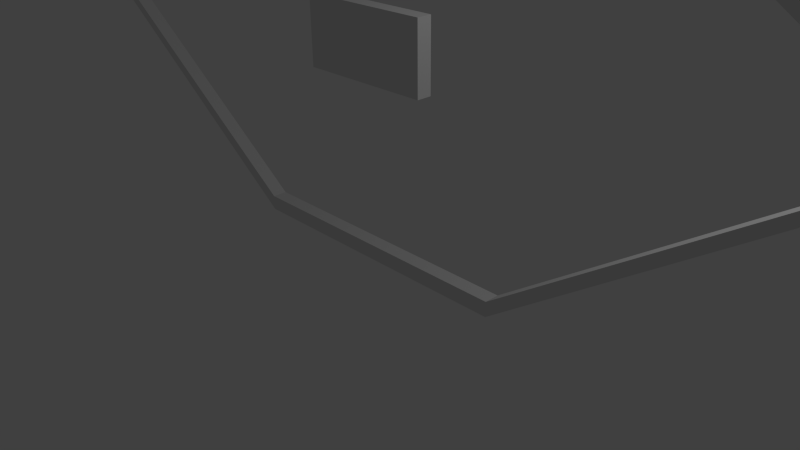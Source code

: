 # Source: Level2.blend  (saved by Blender 2.73.0; exported with 4.5.12 LTS)
import bpy
from mathutils import Matrix  # noqa: F401  (used for matrix-valued properties, if any)

bpy.ops.wm.read_factory_settings(use_empty=True)
scene = bpy.context.scene
scene.name = 'Scene'

# ---- collections
col_collection_1 = bpy.data.collections.new('Collection 1'); scene.collection.children.link(col_collection_1)

# ---- materials (node trees are filled in below, after node groups)
mat_material = bpy.data.materials.new('Material')
mat_material.alpha_threshold = 0.0
mat_material.use_transparent_shadow = False
mat_material.roughness = 0.5
mat_material.line_color = (0.0, 0.0, 0.0, 1.0)
mat_material_001 = bpy.data.materials.new('Material.001')
mat_material_001.alpha_threshold = 0.0
mat_material_001.use_transparent_shadow = False
mat_material_001.roughness = 0.5
mat_material_001.line_color = (0.0, 0.0, 0.0, 1.0)
mat_material_002 = bpy.data.materials.new('Material.002')
mat_material_002.alpha_threshold = 0.0
mat_material_002.use_transparent_shadow = False
mat_material_002.roughness = 0.5
mat_material_002.line_color = (0.0, 0.0, 0.0, 1.0)
mat_material_003 = bpy.data.materials.new('Material.003')
mat_material_003.alpha_threshold = 0.0
mat_material_003.use_transparent_shadow = False
mat_material_003.roughness = 0.5
mat_material_003.line_color = (0.0, 0.0, 0.0, 1.0)
mat_material_004 = bpy.data.materials.new('Material.004')
mat_material_004.alpha_threshold = 0.0
mat_material_004.use_transparent_shadow = False
mat_material_004.roughness = 0.5
mat_material_004.line_color = (0.0, 0.0, 0.0, 1.0)
mat_material_005 = bpy.data.materials.new('Material.005')
mat_material_005.alpha_threshold = 0.0
mat_material_005.use_transparent_shadow = False
mat_material_005.roughness = 0.5
mat_material_005.line_color = (0.0, 0.0, 0.0, 1.0)
mat_material_006 = bpy.data.materials.new('Material.006')
mat_material_006.alpha_threshold = 0.0
mat_material_006.use_transparent_shadow = False
mat_material_006.roughness = 0.5
mat_material_006.line_color = (0.0, 0.0, 0.0, 1.0)

# ---- material node trees

# ---- world
world_world = bpy.data.worlds.new('World'); scene.world = world_world
world_world.color = (0.05088, 0.05088, 0.05088)
world_world.use_sun_shadow = False
world_world.sun_shadow_jitter_overblur = 0.0
world_world.cycles.sampling_method = 'MANUAL'
world_world.cycles.sample_map_resolution = 256

# ---- cameras
cam_camera = bpy.data.cameras.new('Camera')
cam_camera.clip_end = 100.0
cam_camera.lens = 35.0
cam_camera.sensor_width = 32.0
cam_camera.sensor_height = 18.0
cam_camera.ortho_scale = 7.314
cam_camera.dof.focus_distance = 0.0
cam_camera.dof.aperture_fstop = 128.0

# ---- lights
light_lamp = bpy.data.lights.new('Lamp', 'POINT')
light_lamp.transmission_factor = 0.0
light_lamp.cutoff_distance = 30.0
light_lamp.energy = 100.0
light_lamp.shadow_buffer_clip_start = 1.001
light_lamp.shadow_soft_size = 0.1
light_lamp.shadow_maximum_resolution = 0.006
light_lamp.use_absolute_resolution = True
light_lamp.cycles.use_multiple_importance_sampling = False

# ---- meshes
me_cube = bpy.data.meshes.new('Cube')
me_cube.from_pydata([(3.1, 1.0, 3.0), (3.1, -1.0, 3.0), (1.0, -1.0, 0.0), (1.0, 1.0, 0.0), (3.0, 1.0, 3.0), (3.0, -1.0, 3.0), (1.0, -1.0, 0.2), (1.0, 1.0, 0.2)], [], [(0, 1, 2, 3), (4, 7, 6, 5), (0, 4, 5, 1), (1, 5, 6, 2), (2, 6, 7, 3), (4, 0, 3, 7)])
me_cube.materials.append(mat_material)
me_cube.use_remesh_preserve_volume = False
me_cube.use_remesh_preserve_attributes = False
me_cube.use_mirror_vertex_groups = False
me_cube.update()
me_cube_001 = bpy.data.meshes.new('Cube.001')
me_cube_001.from_pydata([(-1.0, 1.0, 0.0), (-1.0, -1.0, 0.0), (-3.1, -1.0, 3.0), (-3.1, 1.0, 3.0), (-1.0, 1.0, 0.2), (-1.0, -1.0, 0.2), (-3.0, -1.0, 3.0), (-3.0, 1.0, 3.0)], [], [(0, 1, 2, 3), (4, 7, 6, 5), (0, 4, 5, 1), (1, 5, 6, 2), (2, 6, 7, 3), (4, 0, 3, 7)])
me_cube_001.materials.append(mat_material_001)
me_cube_001.use_remesh_preserve_volume = False
me_cube_001.use_remesh_preserve_attributes = False
me_cube_001.use_mirror_vertex_groups = False
me_cube_001.update()
me_cube_002 = bpy.data.meshes.new('Cube.002')
me_cube_002.from_pydata([(1.0, 1.0, 0.0), (1.0, -1.0, 0.0), (-1.0, -1.0, 0.0), (-1.0, 1.0, 0.0), (1.0, 1.0, 0.2), (1.0, -1.0, 0.2), (-1.0, -1.0, 0.2), (-1.0, 1.0, 0.2)], [], [(0, 1, 2, 3), (4, 7, 6, 5), (0, 4, 5, 1), (1, 5, 6, 2), (2, 6, 7, 3), (4, 0, 3, 7)])
me_cube_002.materials.append(mat_material_002)
me_cube_002.use_remesh_preserve_volume = False
me_cube_002.use_remesh_preserve_attributes = False
me_cube_002.use_mirror_vertex_groups = False
me_cube_002.update()
me_cube_003 = bpy.data.meshes.new('Cube.003')
me_cube_003.from_pydata([(3.1, -1.0, 3.0), (3.1, 1.0, 3.0), (1.0, 1.0, 6.0), (1.0, -1.0, 6.0), (3.0, -1.0, 3.0), (3.0, 1.0, 3.0), (1.0, 1.0, 5.8), (1.0, -1.0, 5.8)], [], [(0, 1, 2, 3), (4, 7, 6, 5), (0, 4, 5, 1), (1, 5, 6, 2), (2, 6, 7, 3), (4, 0, 3, 7)])
me_cube_003.materials.append(mat_material_003)
me_cube_003.use_remesh_preserve_volume = False
me_cube_003.use_remesh_preserve_attributes = False
me_cube_003.use_mirror_vertex_groups = False
me_cube_003.update()
me_cube_004 = bpy.data.meshes.new('Cube.004')
me_cube_004.from_pydata([(-1.0, -1.0, 6.0), (-1.0, 1.0, 6.0), (-3.1, 1.0, 3.0), (-3.1, -1.0, 3.0), (-1.0, -1.0, 5.8), (-1.0, 1.0, 5.8), (-3.0, 1.0, 3.0), (-3.0, -1.0, 3.0)], [], [(0, 1, 2, 3), (4, 7, 6, 5), (0, 4, 5, 1), (1, 5, 6, 2), (2, 6, 7, 3), (4, 0, 3, 7)])
me_cube_004.materials.append(mat_material_004)
me_cube_004.use_remesh_preserve_volume = False
me_cube_004.use_remesh_preserve_attributes = False
me_cube_004.use_mirror_vertex_groups = False
me_cube_004.update()
me_cube_005 = bpy.data.meshes.new('Cube.005')
me_cube_005.from_pydata([(1.0, 1.0, 5.8), (1.0, -1.0, 5.8), (-1.0, -1.0, 5.8), (-1.0, 1.0, 5.8), (1.0, 1.0, 6.0), (1.0, -1.0, 6.0), (-1.0, -1.0, 6.0), (-1.0, 1.0, 6.0)], [], [(0, 1, 2, 3), (4, 7, 6, 5), (0, 4, 5, 1), (1, 5, 6, 2), (2, 6, 7, 3), (4, 0, 3, 7)])
me_cube_005.materials.append(mat_material_005)
me_cube_005.use_remesh_preserve_volume = False
me_cube_005.use_remesh_preserve_attributes = False
me_cube_005.use_mirror_vertex_groups = False
me_cube_005.update()
me_cube_006 = bpy.data.meshes.new('Cube.006')
me_cube_006.from_pydata([(0.4588, 1.0, 2.3), (0.4588, -1.0, 2.3), (-0.4588, -1.0, 2.3), (-0.4588, 1.0, 2.3), (0.4588, 1.0, 3.205), (0.4588, -1.0, 3.205), (-0.4588, -1.0, 3.205), (-0.4588, 1.0, 3.205)], [], [(0, 1, 2, 3), (4, 7, 6, 5), (0, 4, 5, 1), (1, 5, 6, 2), (2, 6, 7, 3), (4, 0, 3, 7)])
me_cube_006.materials.append(mat_material_006)
me_cube_006.use_remesh_preserve_volume = False
me_cube_006.use_remesh_preserve_attributes = False
me_cube_006.use_mirror_vertex_groups = False
me_cube_006.update()

# ---- objects
ob_cube = bpy.data.objects.new('Cube', me_cube)
ob_lamp = bpy.data.objects.new('Lamp', light_lamp)
ob_camera = bpy.data.objects.new('Camera', cam_camera)
ob_cube_001 = bpy.data.objects.new('Cube.001', me_cube_001)
ob_cube_002 = bpy.data.objects.new('Cube.002', me_cube_002)
ob_cube_003 = bpy.data.objects.new('Cube.003', me_cube_003)
ob_cube_004 = bpy.data.objects.new('Cube.004', me_cube_004)
ob_cube_005 = bpy.data.objects.new('Cube.005', me_cube_005)
ob_cube_006 = bpy.data.objects.new('Cube.006', me_cube_006)

# ---- transforms, parenting, visibility, modifiers, constraints
ob_cube.location = (0.0, 0.0, 0.0)
ob_cube.scale = (2.0, 0.1, 1.0)
ob_cube.lock_rotations_4d = False
ob_cube.empty_display_type = 'ARROWS'
ob_cube.lineart.crease_threshold = 0.0
ob_lamp.location = (4.076, 1.005, 5.904)
ob_lamp.rotation_euler = (0.6503, 0.05522, 1.866)
ob_lamp.lock_rotations_4d = False
ob_lamp.empty_display_type = 'ARROWS'
ob_lamp.color = (0.0, 0.0, 0.0, 0.0)
ob_lamp.lineart.crease_threshold = 0.0
ob_camera.location = (7.481, -6.508, 5.344)
ob_camera.rotation_euler = (1.109, 0.01082, 0.8149)
ob_camera.lock_rotations_4d = False
ob_camera.empty_display_type = 'ARROWS'
ob_camera.color = (0.0, 0.0, 0.0, 0.0)
ob_camera.hide_viewport = True
ob_camera.display_type = 'WIRE'
ob_camera.lineart.crease_threshold = 0.0
ob_cube_001.location = (0.0, 0.0, 0.0)
ob_cube_001.scale = (2.0, 0.1, 1.0)
ob_cube_001.lock_rotations_4d = False
ob_cube_001.empty_display_type = 'ARROWS'
ob_cube_001.lineart.crease_threshold = 0.0
ob_cube_002.location = (0.0, 0.0, 0.0)
ob_cube_002.scale = (2.0, 0.1, 1.0)
ob_cube_002.lock_rotations_4d = False
ob_cube_002.empty_display_type = 'ARROWS'
ob_cube_002.lineart.crease_threshold = 0.0
ob_cube_003.location = (0.0, 0.0, 0.0)
ob_cube_003.scale = (2.0, 0.1, 1.0)
ob_cube_003.lock_rotations_4d = False
ob_cube_003.empty_display_type = 'ARROWS'
ob_cube_003.lineart.crease_threshold = 0.0
ob_cube_004.location = (0.0, 0.0, 0.0)
ob_cube_004.scale = (2.0, 0.1, 1.0)
ob_cube_004.lock_rotations_4d = False
ob_cube_004.empty_display_type = 'ARROWS'
ob_cube_004.lineart.crease_threshold = 0.0
ob_cube_005.location = (0.0, 0.0, 0.0)
ob_cube_005.scale = (2.0, 0.1, 1.0)
ob_cube_005.lock_rotations_4d = False
ob_cube_005.empty_display_type = 'ARROWS'
ob_cube_005.lineart.crease_threshold = 0.0
ob_cube_006.location = (0.0, 0.0, 0.0)
ob_cube_006.scale = (2.0, 0.1, 1.0)
ob_cube_006.lock_rotations_4d = False
ob_cube_006.empty_display_type = 'ARROWS'
ob_cube_006.lineart.crease_threshold = 0.0

# ---- collection membership
col_collection_1.objects.link(ob_cube)
col_collection_1.objects.link(ob_lamp)
col_collection_1.objects.link(ob_camera)
col_collection_1.objects.link(ob_cube_001)
col_collection_1.objects.link(ob_cube_002)
col_collection_1.objects.link(ob_cube_003)
col_collection_1.objects.link(ob_cube_004)
col_collection_1.objects.link(ob_cube_005)
col_collection_1.objects.link(ob_cube_006)

# ---- scene / render settings (as saved in the file)
scene.camera = ob_camera
scene.frame_start = 1; scene.frame_end = 250; scene.frame_set(24)
scene.render.engine = 'BLENDER_EEVEE_NEXT'
scene.render.resolution_percentage = 50
scene.render.dither_intensity = 0.0
scene.cycles.use_denoising = False
scene.cycles.samples = 10
scene.cycles.sampling_pattern = 'TABULATED_SOBOL'
scene.cycles.light_sampling_threshold = 0.0
scene.cycles.use_adaptive_sampling = False
scene.cycles.use_light_tree = False
scene.cycles.blur_glossy = 0.0
scene.cycles.pixel_filter_type = 'GAUSSIAN'
scene.cycles.sample_clamp_indirect = 0.0
scene.view_settings.view_transform = 'Standard'
bpy.context.view_layer.update()
